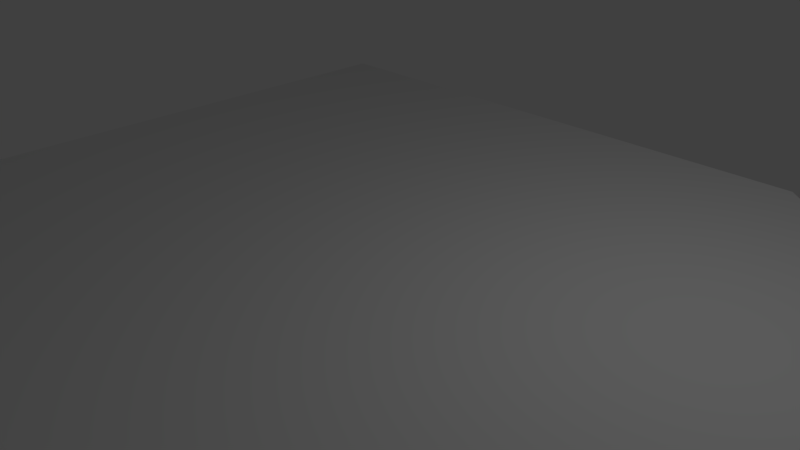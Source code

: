 # Source: SM_Triangle_PlayingBase_01.blend  (saved by Blender 2.77.0; exported with 4.5.12 LTS)
import bpy
from mathutils import Matrix  # noqa: F401  (used for matrix-valued properties, if any)

bpy.ops.wm.read_factory_settings(use_empty=True)
scene = bpy.context.scene
scene.name = 'Scene'

# ---- collections
col_collection_1 = bpy.data.collections.new('Collection 1'); scene.collection.children.link(col_collection_1)

# ---- materials (node trees are filled in below, after node groups)
mat_material = bpy.data.materials.new('Material')
mat_material.alpha_threshold = 0.0
mat_material.roughness = 0.5
mat_material.line_color = (0.0, 0.0, 0.0, 1.0)

# ---- material node trees

# ---- world
world_world = bpy.data.worlds.new('World'); scene.world = world_world
world_world.color = (0.05088, 0.05088, 0.05088)
world_world.use_sun_shadow = False
world_world.sun_shadow_jitter_overblur = 0.0
world_world.cycles.sampling_method = 'MANUAL'

# ---- cameras
cam_camera = bpy.data.cameras.new('Camera')
cam_camera.clip_end = 100.0
cam_camera.lens = 35.0
cam_camera.sensor_width = 32.0
cam_camera.sensor_height = 18.0
cam_camera.ortho_scale = 7.314
cam_camera.dof.focus_distance = 0.0

# ---- lights
light_lamp = bpy.data.lights.new('Lamp', 'POINT')
light_lamp.transmission_factor = 0.0
light_lamp.cutoff_distance = 30.0
light_lamp.energy = 100.0
light_lamp.shadow_buffer_clip_start = 1.001
light_lamp.shadow_soft_size = 0.1
light_lamp.shadow_maximum_resolution = 0.006
light_lamp.use_absolute_resolution = True

# ---- meshes
me_cube = bpy.data.meshes.new('Cube')
me_cube.from_pydata([(3.048, 5.206, -0.4618), (3.048, -5.206, -0.4618), (-6.163, -5.206, -0.4618), (-6.163, 5.206, -0.4618), (3.048, 5.206, 0.2031), (3.048, -5.206, 0.2031), (-6.163, -5.206, 0.2031), (-6.163, 5.206, 0.2031), (6.797, 1.938, -0.4618), (6.797, -1.938, -0.4618), (6.797, 1.938, 0.2031), (6.797, -1.938, 0.2031)], [], [(0, 1, 2, 3), (4, 7, 6, 5), (0, 4, 10, 8), (1, 5, 6, 2), (2, 6, 7, 3), (4, 0, 3, 7), (8, 10, 11, 9), (1, 0, 8, 9), (4, 5, 11, 10), (5, 1, 9, 11)])
me_cube.materials.append(mat_material)
me_cube.use_remesh_preserve_volume = False
me_cube.use_remesh_preserve_attributes = False
me_cube.use_mirror_vertex_groups = False
me_cube.update()

# ---- objects
ob_cube = bpy.data.objects.new('Cube', me_cube)
ob_lamp = bpy.data.objects.new('Lamp', light_lamp)
ob_camera = bpy.data.objects.new('Camera', cam_camera)

# ---- transforms, parenting, visibility, modifiers, constraints
ob_cube.location = (0.0, 0.0, 0.0)
ob_cube.lock_rotations_4d = False
ob_cube.empty_display_type = 'ARROWS'
ob_cube.lineart.crease_threshold = 0.0
ob_lamp.location = (4.076, 1.005, 5.904)
ob_lamp.rotation_euler = (0.6503, 0.05522, 1.866)
ob_lamp.lock_rotations_4d = False
ob_lamp.empty_display_type = 'ARROWS'
ob_lamp.color = (0.0, 0.0, 0.0, 0.0)
ob_lamp.lineart.crease_threshold = 0.0
ob_camera.location = (7.481, -6.508, 5.344)
ob_camera.rotation_euler = (1.109, 0.01082, 0.8149)
ob_camera.lock_rotations_4d = False
ob_camera.empty_display_type = 'ARROWS'
ob_camera.color = (0.0, 0.0, 0.0, 0.0)
ob_camera.display_type = 'WIRE'
ob_camera.lineart.crease_threshold = 0.0

# ---- collection membership
col_collection_1.objects.link(ob_cube)
col_collection_1.objects.link(ob_lamp)
col_collection_1.objects.link(ob_camera)

# ---- scene / render settings (as saved in the file)
scene.camera = ob_camera
scene.frame_start = 1; scene.frame_end = 250; scene.frame_set(1)
scene.render.engine = 'CYCLES'
scene.render.resolution_percentage = 50
scene.render.dither_intensity = 0.0
scene.cycles.use_denoising = False
scene.cycles.samples = 128
scene.cycles.sampling_pattern = 'TABULATED_SOBOL'
scene.cycles.light_sampling_threshold = 0.0
scene.cycles.use_adaptive_sampling = False
scene.cycles.use_light_tree = False
scene.cycles.blur_glossy = 0.0
scene.cycles.sample_clamp_indirect = 0.0
scene.view_settings.view_transform = 'Standard'
bpy.context.view_layer.update()
